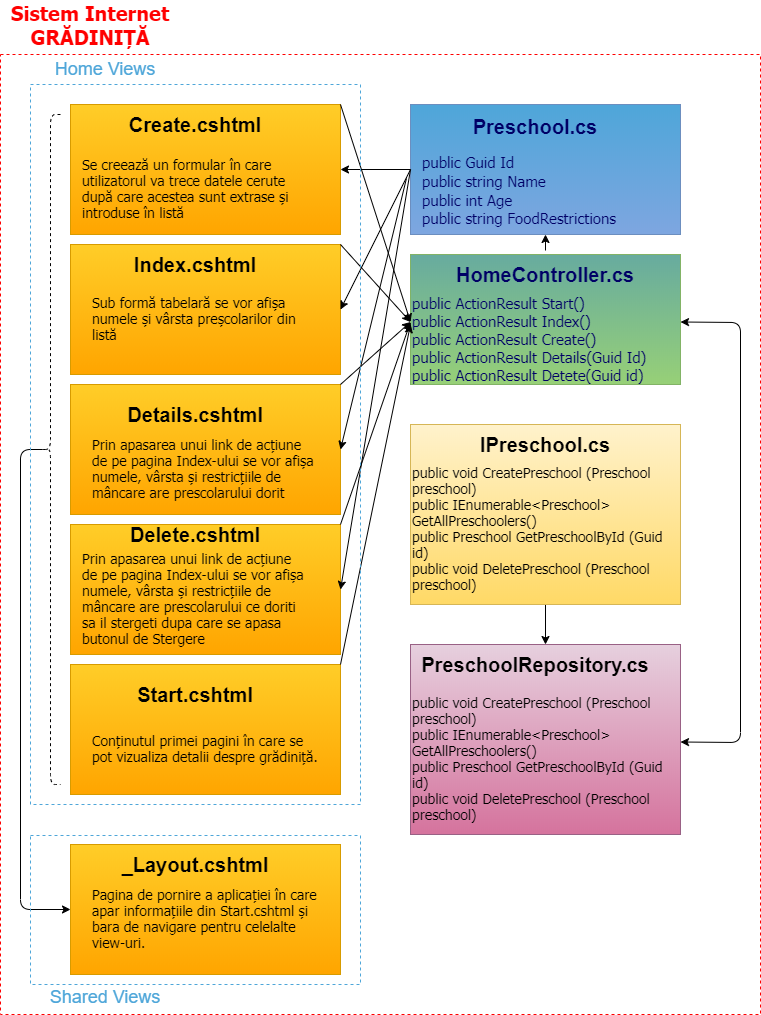

The diagram above was exported from draw.io. Its source (the exported page's mxGraphModel, read from the mxfile embedded in the PNG):
<mxGraphModel dx="1408" dy="741" grid="1" gridSize="10" guides="1" tooltips="1" connect="1" arrows="1" fold="1" page="1" pageScale="1" pageWidth="850" pageHeight="1100" math="0" shadow="0">
  <root>
    <mxCell id="0" />
    <mxCell id="1" parent="0" />
    <mxCell id="ofKFgDTkh64w5qBMrhPq-14" value="" style="endArrow=classic;html=1;fontSize=15;fontColor=#000066;" edge="1" parent="1">
      <mxGeometry width="50" height="50" relative="1" as="geometry">
        <mxPoint x="420" y="500" as="sourcePoint" />
        <mxPoint x="420" y="500" as="targetPoint" />
      </mxGeometry>
    </mxCell>
    <mxCell id="ofKFgDTkh64w5qBMrhPq-29" value="" style="rounded=0;whiteSpace=wrap;html=1;gradientColor=#ffa500;fillColor=#ffcd28;strokeColor=#d79b00;" vertex="1" parent="1">
      <mxGeometry x="100" y="170" width="270" height="130" as="geometry" />
    </mxCell>
    <mxCell id="ofKFgDTkh64w5qBMrhPq-46" value="Home Views" style="text;html=1;align=center;verticalAlign=middle;whiteSpace=wrap;rounded=0;fillColor=none;fontStyle=0;fontSize=18;fontColor=#4EA6D9;" vertex="1" parent="1">
      <mxGeometry x="60" y="120" width="150" height="30" as="geometry" />
    </mxCell>
    <mxCell id="ofKFgDTkh64w5qBMrhPq-65" value="" style="rounded=0;whiteSpace=wrap;html=1;gradientColor=#ffa500;fillColor=#ffcd28;strokeColor=#d79b00;fontStyle=1" vertex="1" parent="1">
      <mxGeometry x="100" y="310" width="270" height="130" as="geometry" />
    </mxCell>
    <mxCell id="ofKFgDTkh64w5qBMrhPq-66" value="" style="rounded=0;whiteSpace=wrap;html=1;gradientColor=#ffa500;fillColor=#ffcd28;strokeColor=#d79b00;" vertex="1" parent="1">
      <mxGeometry x="100" y="450" width="270" height="130" as="geometry" />
    </mxCell>
    <mxCell id="ofKFgDTkh64w5qBMrhPq-67" value="" style="rounded=0;whiteSpace=wrap;html=1;gradientColor=#ffa500;fillColor=#ffcd28;strokeColor=#d79b00;" vertex="1" parent="1">
      <mxGeometry x="100" y="590" width="270" height="130" as="geometry" />
    </mxCell>
    <mxCell id="ofKFgDTkh64w5qBMrhPq-68" value="" style="rounded=0;whiteSpace=wrap;html=1;gradientColor=#ffa500;fillColor=#ffcd28;strokeColor=#d79b00;" vertex="1" parent="1">
      <mxGeometry x="100" y="730" width="270" height="130" as="geometry" />
    </mxCell>
    <mxCell id="ofKFgDTkh64w5qBMrhPq-69" value="" style="rounded=0;whiteSpace=wrap;html=1;gradientColor=#7ea6e0;fillColor=#4EA6D9;strokeColor=#6c8ebf;" vertex="1" parent="1">
      <mxGeometry x="440" y="170" width="270" height="130" as="geometry" />
    </mxCell>
    <mxCell id="ofKFgDTkh64w5qBMrhPq-70" value="&lt;br style=&quot;font-size: 20px;&quot;&gt;Preschool.cs" style="text;html=1;align=center;verticalAlign=middle;whiteSpace=wrap;rounded=0;fillColor=none;fontStyle=1;fontSize=20;fontColor=#000066;" vertex="1" parent="1">
      <mxGeometry x="490" y="170" width="150" height="20" as="geometry" />
    </mxCell>
    <mxCell id="ofKFgDTkh64w5qBMrhPq-71" value="&lt;font style=&quot;font-size: 15px ; font-weight: normal&quot;&gt;public Guid Id&lt;br&gt;public string Name&lt;br&gt;public int Age&lt;br&gt;&lt;/font&gt;&lt;div style=&quot;font-size: 15px&quot;&gt;&lt;font style=&quot;font-size: 15px ; font-weight: normal&quot;&gt;public string FoodRestrictions&lt;/font&gt;&lt;/div&gt;" style="text;html=1;align=left;verticalAlign=middle;whiteSpace=wrap;rounded=0;fillColor=none;fontStyle=1;fontSize=16;fontColor=#000066;fontFamily=Tahoma;" vertex="1" parent="1">
      <mxGeometry x="450" y="220" width="250" height="70" as="geometry" />
    </mxCell>
    <mxCell id="ofKFgDTkh64w5qBMrhPq-72" value="" style="rounded=0;whiteSpace=wrap;html=1;gradientColor=#ffa500;fillColor=#ffcd28;strokeColor=#d79b00;" vertex="1" parent="1">
      <mxGeometry x="100" y="910" width="270" height="130" as="geometry" />
    </mxCell>
    <mxCell id="ofKFgDTkh64w5qBMrhPq-73" value="" style="rounded=0;whiteSpace=wrap;html=1;gradientColor=#97d077;fillColor=#67AB9F;strokeColor=#82b366;" vertex="1" parent="1">
      <mxGeometry x="440" y="320" width="270" height="130" as="geometry" />
    </mxCell>
    <mxCell id="ofKFgDTkh64w5qBMrhPq-101" style="edgeStyle=orthogonalEdgeStyle;rounded=0;orthogonalLoop=1;jettySize=auto;html=1;exitX=0.5;exitY=1;exitDx=0;exitDy=0;entryX=0.5;entryY=0;entryDx=0;entryDy=0;fontFamily=Tahoma;fontSize=14;fontColor=#000066;" edge="1" parent="1" source="ofKFgDTkh64w5qBMrhPq-74" target="ofKFgDTkh64w5qBMrhPq-75">
      <mxGeometry relative="1" as="geometry" />
    </mxCell>
    <mxCell id="ofKFgDTkh64w5qBMrhPq-74" value="" style="rounded=0;whiteSpace=wrap;html=1;gradientColor=#ffd966;fillColor=#fff2cc;strokeColor=#d6b656;" vertex="1" parent="1">
      <mxGeometry x="440" y="490" width="270" height="180" as="geometry" />
    </mxCell>
    <mxCell id="ofKFgDTkh64w5qBMrhPq-75" value="" style="rounded=0;whiteSpace=wrap;html=1;gradientColor=#d5739d;fillColor=#e6d0de;strokeColor=#996185;" vertex="1" parent="1">
      <mxGeometry x="440" y="710" width="270" height="190" as="geometry" />
    </mxCell>
    <mxCell id="ofKFgDTkh64w5qBMrhPq-76" value="HomeController.cs" style="text;html=1;align=center;verticalAlign=middle;whiteSpace=wrap;rounded=0;fillColor=none;fontStyle=1;fontSize=20;fontColor=#000066;" vertex="1" parent="1">
      <mxGeometry x="500" y="330" width="150" height="20" as="geometry" />
    </mxCell>
    <mxCell id="ofKFgDTkh64w5qBMrhPq-77" value="&lt;font style=&quot;font-weight: normal; font-size: 15px;&quot;&gt;public ActionResult Start()&lt;br style=&quot;font-size: 15px;&quot;&gt;public ActionResult Index()&lt;br style=&quot;font-size: 15px;&quot;&gt;public ActionResult Create()&lt;br style=&quot;font-size: 15px;&quot;&gt;public ActionResult Details(Guid Id)&lt;br style=&quot;font-size: 15px;&quot;&gt;public ActionResult Detete(Guid id)&lt;/font&gt;" style="text;html=1;align=left;verticalAlign=middle;whiteSpace=wrap;rounded=0;fillColor=none;fontStyle=1;fontSize=15;fontColor=#000066;fontFamily=Tahoma;" vertex="1" parent="1">
      <mxGeometry x="440" y="370" width="270" height="70" as="geometry" />
    </mxCell>
    <mxCell id="ofKFgDTkh64w5qBMrhPq-78" value="IPreschool.cs" style="text;html=1;align=center;verticalAlign=middle;whiteSpace=wrap;rounded=0;fillColor=none;fontStyle=1;fontSize=20;fontColor=#000000;" vertex="1" parent="1">
      <mxGeometry x="500" y="500" width="150" height="20" as="geometry" />
    </mxCell>
    <mxCell id="ofKFgDTkh64w5qBMrhPq-79" value="&lt;font style=&quot;font-size: 14px; font-weight: normal;&quot; color=&quot;#000000&quot;&gt;public void CreatePreschool (Preschool preschool)&lt;br style=&quot;font-size: 14px;&quot;&gt;public IEnumerable&amp;lt;Preschool&amp;gt; GetAllPreschoolers()&lt;br style=&quot;font-size: 14px;&quot;&gt;public Preschool GetPreschoolById (Guid id)&lt;br style=&quot;font-size: 14px;&quot;&gt;public void DeletePreschool (Preschool preschool)&lt;br style=&quot;font-size: 14px;&quot;&gt;&lt;/font&gt;" style="text;html=1;align=left;verticalAlign=middle;whiteSpace=wrap;rounded=0;fillColor=none;fontStyle=1;fontSize=14;fontColor=#FFFFFF;fontFamily=Tahoma;" vertex="1" parent="1">
      <mxGeometry x="440" y="560" width="270" height="70" as="geometry" />
    </mxCell>
    <mxCell id="ofKFgDTkh64w5qBMrhPq-81" value="PreschoolRepository.cs" style="text;html=1;align=center;verticalAlign=middle;whiteSpace=wrap;rounded=0;fillColor=none;fontStyle=1;fontSize=20;fontColor=#000000;" vertex="1" parent="1">
      <mxGeometry x="490" y="720" width="150" height="20" as="geometry" />
    </mxCell>
    <mxCell id="ofKFgDTkh64w5qBMrhPq-82" value="&lt;font style=&quot;font-size: 14px; font-weight: normal;&quot; color=&quot;#000000&quot;&gt;public void CreatePreschool (Preschool preschool)&lt;br style=&quot;font-size: 14px;&quot;&gt;public IEnumerable&amp;lt;Preschool&amp;gt; GetAllPreschoolers()&lt;br style=&quot;font-size: 14px;&quot;&gt;public Preschool GetPreschoolById (Guid id)&lt;br style=&quot;font-size: 14px;&quot;&gt;public void DeletePreschool (Preschool preschool)&lt;br style=&quot;font-size: 14px;&quot;&gt;&lt;/font&gt;" style="text;html=1;align=left;verticalAlign=middle;whiteSpace=wrap;rounded=0;fillColor=none;fontStyle=1;fontSize=14;fontColor=#FFFFFF;fontFamily=Tahoma;" vertex="1" parent="1">
      <mxGeometry x="440" y="790" width="270" height="70" as="geometry" />
    </mxCell>
    <mxCell id="ofKFgDTkh64w5qBMrhPq-85" value="Create.cshtml" style="text;html=1;align=center;verticalAlign=middle;whiteSpace=wrap;rounded=0;fillColor=none;fontStyle=1;fontSize=20;fontColor=#000000;" vertex="1" parent="1">
      <mxGeometry x="150" y="180" width="150" height="20" as="geometry" />
    </mxCell>
    <mxCell id="ofKFgDTkh64w5qBMrhPq-86" value="&lt;font style=&quot;font-size: 14px ; font-weight: normal&quot; color=&quot;#000000&quot;&gt;Se creează un formular în care utilizatorul va trece datele cerute după care acestea sunt extrase și introduse în listă&lt;br style=&quot;font-size: 14px&quot;&gt;&lt;/font&gt;" style="text;html=1;align=left;verticalAlign=middle;whiteSpace=wrap;rounded=0;fillColor=none;fontStyle=1;fontSize=14;fontColor=#FFFFFF;fontFamily=Tahoma;" vertex="1" parent="1">
      <mxGeometry x="110" y="220" width="230" height="70" as="geometry" />
    </mxCell>
    <mxCell id="ofKFgDTkh64w5qBMrhPq-87" value="Index.cshtml" style="text;html=1;align=center;verticalAlign=middle;whiteSpace=wrap;rounded=0;fillColor=none;fontStyle=1;fontSize=20;fontColor=#000000;" vertex="1" parent="1">
      <mxGeometry x="150" y="320" width="150" height="20" as="geometry" />
    </mxCell>
    <mxCell id="ofKFgDTkh64w5qBMrhPq-88" value="&lt;font style=&quot;font-size: 14px ; font-weight: normal&quot; color=&quot;#000000&quot;&gt;Sub formă tabelară se vor afișa numele și vârsta preșcolarilor din listă&lt;br style=&quot;font-size: 14px&quot;&gt;&lt;/font&gt;" style="text;html=1;align=left;verticalAlign=middle;whiteSpace=wrap;rounded=0;fillColor=none;fontStyle=1;fontSize=14;fontColor=#FFFFFF;fontFamily=Tahoma;" vertex="1" parent="1">
      <mxGeometry x="120" y="350" width="230" height="70" as="geometry" />
    </mxCell>
    <mxCell id="ofKFgDTkh64w5qBMrhPq-89" value="Details.cshtml" style="text;html=1;align=center;verticalAlign=middle;whiteSpace=wrap;rounded=0;fillColor=none;fontStyle=1;fontSize=20;fontColor=#000000;" vertex="1" parent="1">
      <mxGeometry x="150" y="470" width="150" height="20" as="geometry" />
    </mxCell>
    <mxCell id="ofKFgDTkh64w5qBMrhPq-90" value="&lt;font style=&quot;font-size: 14px ; font-weight: normal&quot; color=&quot;#000000&quot;&gt;Prin apasarea unui link de acțiune de pe pagina Index-ului se vor afișa numele, vârsta și restricțiile de mâncare are prescolarului dorit&lt;br style=&quot;font-size: 14px&quot;&gt;&lt;/font&gt;" style="text;html=1;align=left;verticalAlign=middle;whiteSpace=wrap;rounded=0;fillColor=none;fontStyle=1;fontSize=14;fontColor=#FFFFFF;fontFamily=Tahoma;" vertex="1" parent="1">
      <mxGeometry x="120" y="500" width="230" height="70" as="geometry" />
    </mxCell>
    <mxCell id="ofKFgDTkh64w5qBMrhPq-91" value="Delete.cshtml" style="text;html=1;align=center;verticalAlign=middle;whiteSpace=wrap;rounded=0;fillColor=none;fontStyle=1;fontSize=20;fontColor=#000000;" vertex="1" parent="1">
      <mxGeometry x="150" y="590" width="150" height="20" as="geometry" />
    </mxCell>
    <mxCell id="ofKFgDTkh64w5qBMrhPq-92" value="&lt;font style=&quot;font-size: 14px ; font-weight: normal&quot; color=&quot;#000000&quot;&gt;Prin apasarea unui link de acțiune de pe pagina Index-ului se vor afișa numele, vârsta și restricțiile de mâncare are prescolarului ce doriti sa il stergeti dupa care se apasa butonul de Stergere&lt;br style=&quot;font-size: 14px&quot;&gt;&lt;/font&gt;" style="text;html=1;align=left;verticalAlign=middle;whiteSpace=wrap;rounded=0;fillColor=none;fontStyle=1;fontSize=14;fontColor=#FFFFFF;fontFamily=Tahoma;" vertex="1" parent="1">
      <mxGeometry x="110" y="630" width="230" height="70" as="geometry" />
    </mxCell>
    <mxCell id="ofKFgDTkh64w5qBMrhPq-93" value="&lt;font style=&quot;font-size: 14px ; font-weight: normal&quot; color=&quot;#000000&quot;&gt;Conținutul primei pagini în care se pot vizualiza detalii despre grădiniță.&lt;br style=&quot;font-size: 14px&quot;&gt;&lt;/font&gt;" style="text;html=1;align=left;verticalAlign=middle;whiteSpace=wrap;rounded=0;fillColor=none;fontStyle=1;fontSize=14;fontColor=#FFFFFF;fontFamily=Tahoma;" vertex="1" parent="1">
      <mxGeometry x="120" y="780" width="230" height="70" as="geometry" />
    </mxCell>
    <mxCell id="ofKFgDTkh64w5qBMrhPq-94" value="Start.cshtml" style="text;html=1;align=center;verticalAlign=middle;whiteSpace=wrap;rounded=0;fillColor=none;fontStyle=1;fontSize=20;fontColor=#000000;" vertex="1" parent="1">
      <mxGeometry x="150" y="750" width="150" height="20" as="geometry" />
    </mxCell>
    <mxCell id="ofKFgDTkh64w5qBMrhPq-95" value="_Layout.cshtml" style="text;html=1;align=center;verticalAlign=middle;whiteSpace=wrap;rounded=0;fillColor=none;fontStyle=1;fontSize=20;fontColor=#000000;" vertex="1" parent="1">
      <mxGeometry x="150" y="920" width="150" height="20" as="geometry" />
    </mxCell>
    <mxCell id="ofKFgDTkh64w5qBMrhPq-96" value="&lt;font style=&quot;font-size: 14px ; font-weight: normal&quot; color=&quot;#000000&quot;&gt;Pagina de pornire a aplicației în care apar informațiile din Start.cshtml și bara de navigare pentru celelalte view-uri.&lt;br style=&quot;font-size: 14px&quot;&gt;&lt;/font&gt;" style="text;html=1;align=left;verticalAlign=middle;whiteSpace=wrap;rounded=0;fillColor=none;fontStyle=1;fontSize=14;fontColor=#FFFFFF;fontFamily=Tahoma;" vertex="1" parent="1">
      <mxGeometry x="120" y="950" width="230" height="70" as="geometry" />
    </mxCell>
    <mxCell id="ofKFgDTkh64w5qBMrhPq-97" value="" style="endArrow=classic;html=1;fontFamily=Tahoma;fontSize=14;fontColor=#000066;entryX=1;entryY=0.5;entryDx=0;entryDy=0;exitX=0;exitY=0.5;exitDx=0;exitDy=0;" edge="1" parent="1" source="ofKFgDTkh64w5qBMrhPq-69" target="ofKFgDTkh64w5qBMrhPq-67">
      <mxGeometry width="50" height="50" relative="1" as="geometry">
        <mxPoint x="390" y="130" as="sourcePoint" />
        <mxPoint x="440" y="80" as="targetPoint" />
      </mxGeometry>
    </mxCell>
    <mxCell id="ofKFgDTkh64w5qBMrhPq-98" value="" style="endArrow=classic;html=1;fontFamily=Tahoma;fontSize=14;fontColor=#000066;entryX=1;entryY=0.5;entryDx=0;entryDy=0;exitX=-0.015;exitY=0.569;exitDx=0;exitDy=0;exitPerimeter=0;" edge="1" parent="1" source="ofKFgDTkh64w5qBMrhPq-69" target="ofKFgDTkh64w5qBMrhPq-66">
      <mxGeometry width="50" height="50" relative="1" as="geometry">
        <mxPoint x="360" y="400" as="sourcePoint" />
        <mxPoint x="410" y="350" as="targetPoint" />
      </mxGeometry>
    </mxCell>
    <mxCell id="ofKFgDTkh64w5qBMrhPq-99" value="" style="endArrow=classic;html=1;fontFamily=Tahoma;fontSize=14;fontColor=#000066;entryX=1;entryY=0.5;entryDx=0;entryDy=0;exitX=0;exitY=0.5;exitDx=0;exitDy=0;" edge="1" parent="1" source="ofKFgDTkh64w5qBMrhPq-69" target="ofKFgDTkh64w5qBMrhPq-65">
      <mxGeometry width="50" height="50" relative="1" as="geometry">
        <mxPoint x="420" y="150" as="sourcePoint" />
        <mxPoint x="470" y="100" as="targetPoint" />
      </mxGeometry>
    </mxCell>
    <mxCell id="ofKFgDTkh64w5qBMrhPq-100" value="" style="endArrow=classic;html=1;fontFamily=Tahoma;fontSize=14;fontColor=#000066;entryX=1;entryY=0.5;entryDx=0;entryDy=0;exitX=0;exitY=0.5;exitDx=0;exitDy=0;" edge="1" parent="1" source="ofKFgDTkh64w5qBMrhPq-69" target="ofKFgDTkh64w5qBMrhPq-29">
      <mxGeometry width="50" height="50" relative="1" as="geometry">
        <mxPoint x="450" y="150" as="sourcePoint" />
        <mxPoint x="570" y="100" as="targetPoint" />
      </mxGeometry>
    </mxCell>
    <mxCell id="ofKFgDTkh64w5qBMrhPq-102" value="" style="shape=curlyBracket;whiteSpace=wrap;html=1;rounded=1;dashed=1;fillColor=#67AB9F;gradientColor=#7EA6E0;fontFamily=Tahoma;fontSize=14;fontColor=#000066;" vertex="1" parent="1">
      <mxGeometry x="70" y="180" width="20" height="670" as="geometry" />
    </mxCell>
    <mxCell id="ofKFgDTkh64w5qBMrhPq-104" value="" style="edgeStyle=elbowEdgeStyle;elbow=horizontal;endArrow=classic;html=1;fontFamily=Tahoma;fontSize=14;fontColor=#000066;exitX=0.1;exitY=0.5;exitDx=0;exitDy=0;exitPerimeter=0;entryX=0;entryY=0.5;entryDx=0;entryDy=0;" edge="1" parent="1" source="ofKFgDTkh64w5qBMrhPq-102" target="ofKFgDTkh64w5qBMrhPq-72">
      <mxGeometry width="50" height="50" relative="1" as="geometry">
        <mxPoint x="30" y="1110" as="sourcePoint" />
        <mxPoint x="80" y="1060" as="targetPoint" />
        <Array as="points">
          <mxPoint x="50" y="790" />
        </Array>
      </mxGeometry>
    </mxCell>
    <mxCell id="ofKFgDTkh64w5qBMrhPq-105" value="" style="endArrow=classic;html=1;fontFamily=Tahoma;fontSize=14;fontColor=#000066;exitX=1;exitY=0;exitDx=0;exitDy=0;entryX=0;entryY=0.25;entryDx=0;entryDy=0;" edge="1" parent="1" source="ofKFgDTkh64w5qBMrhPq-29" target="ofKFgDTkh64w5qBMrhPq-77">
      <mxGeometry width="50" height="50" relative="1" as="geometry">
        <mxPoint x="330" y="140" as="sourcePoint" />
        <mxPoint x="380" y="90" as="targetPoint" />
      </mxGeometry>
    </mxCell>
    <mxCell id="ofKFgDTkh64w5qBMrhPq-106" value="" style="endArrow=classic;html=1;fontFamily=Tahoma;fontSize=14;fontColor=#000066;entryX=0;entryY=0.25;entryDx=0;entryDy=0;exitX=1;exitY=0;exitDx=0;exitDy=0;" edge="1" parent="1" source="ofKFgDTkh64w5qBMrhPq-65" target="ofKFgDTkh64w5qBMrhPq-77">
      <mxGeometry width="50" height="50" relative="1" as="geometry">
        <mxPoint x="370" y="370" as="sourcePoint" />
        <mxPoint x="400" y="90" as="targetPoint" />
      </mxGeometry>
    </mxCell>
    <mxCell id="ofKFgDTkh64w5qBMrhPq-107" value="" style="endArrow=classic;html=1;fontFamily=Tahoma;fontSize=14;fontColor=#000066;exitX=1;exitY=0;exitDx=0;exitDy=0;entryX=0;entryY=0.25;entryDx=0;entryDy=0;" edge="1" parent="1" source="ofKFgDTkh64w5qBMrhPq-66" target="ofKFgDTkh64w5qBMrhPq-77">
      <mxGeometry width="50" height="50" relative="1" as="geometry">
        <mxPoint x="360" y="150" as="sourcePoint" />
        <mxPoint x="410" y="100" as="targetPoint" />
      </mxGeometry>
    </mxCell>
    <mxCell id="ofKFgDTkh64w5qBMrhPq-108" value="" style="endArrow=classic;html=1;fontFamily=Tahoma;fontSize=14;fontColor=#000066;exitX=1;exitY=0;exitDx=0;exitDy=0;" edge="1" parent="1" source="ofKFgDTkh64w5qBMrhPq-68">
      <mxGeometry width="50" height="50" relative="1" as="geometry">
        <mxPoint x="370" y="160" as="sourcePoint" />
        <mxPoint x="440" y="390" as="targetPoint" />
      </mxGeometry>
    </mxCell>
    <mxCell id="ofKFgDTkh64w5qBMrhPq-109" value="" style="endArrow=classic;html=1;fontFamily=Tahoma;fontSize=14;fontColor=#000066;entryX=0;entryY=0.25;entryDx=0;entryDy=0;exitX=1;exitY=0;exitDx=0;exitDy=0;" edge="1" parent="1" source="ofKFgDTkh64w5qBMrhPq-67" target="ofKFgDTkh64w5qBMrhPq-77">
      <mxGeometry width="50" height="50" relative="1" as="geometry">
        <mxPoint x="380" y="170" as="sourcePoint" />
        <mxPoint x="430" y="120" as="targetPoint" />
      </mxGeometry>
    </mxCell>
    <mxCell id="ofKFgDTkh64w5qBMrhPq-111" value="" style="endArrow=classic;html=1;fontFamily=Tahoma;fontSize=14;fontColor=#000066;entryX=0.5;entryY=1;entryDx=0;entryDy=0;" edge="1" parent="1" target="ofKFgDTkh64w5qBMrhPq-69">
      <mxGeometry width="50" height="50" relative="1" as="geometry">
        <mxPoint x="575" y="316" as="sourcePoint" />
        <mxPoint x="790" y="266" as="targetPoint" />
      </mxGeometry>
    </mxCell>
    <mxCell id="ofKFgDTkh64w5qBMrhPq-114" value="" style="endArrow=classic;startArrow=classic;html=1;fontFamily=Tahoma;fontSize=14;fontColor=#000066;entryX=1;entryY=0.25;entryDx=0;entryDy=0;exitX=1;exitY=0.25;exitDx=0;exitDy=0;" edge="1" parent="1" source="ofKFgDTkh64w5qBMrhPq-82" target="ofKFgDTkh64w5qBMrhPq-77">
      <mxGeometry width="50" height="50" relative="1" as="geometry">
        <mxPoint x="780" y="780" as="sourcePoint" />
        <mxPoint x="810" y="490" as="targetPoint" />
        <Array as="points">
          <mxPoint x="770" y="808" />
          <mxPoint x="770" y="388" />
        </Array>
      </mxGeometry>
    </mxCell>
    <mxCell id="ofKFgDTkh64w5qBMrhPq-116" value="" style="rounded=0;whiteSpace=wrap;html=1;dashed=1;fillColor=none;gradientColor=#7EA6E0;fontFamily=Tahoma;fontSize=14;fontColor=#000066;strokeColor=#4EA6D9;" vertex="1" parent="1">
      <mxGeometry x="60" y="150" width="330" height="720" as="geometry" />
    </mxCell>
    <mxCell id="ofKFgDTkh64w5qBMrhPq-117" value="" style="rounded=0;whiteSpace=wrap;html=1;dashed=1;fillColor=none;gradientColor=#7EA6E0;fontFamily=Tahoma;fontSize=14;fontColor=#000066;strokeColor=#4EA6D9;" vertex="1" parent="1">
      <mxGeometry x="60" y="901" width="330" height="149" as="geometry" />
    </mxCell>
    <mxCell id="ofKFgDTkh64w5qBMrhPq-118" value="Shared Views" style="text;html=1;align=center;verticalAlign=middle;whiteSpace=wrap;rounded=0;fillColor=none;fontStyle=0;fontSize=18;fontColor=#4EA6D9;" vertex="1" parent="1">
      <mxGeometry x="60" y="1048" width="150" height="30" as="geometry" />
    </mxCell>
    <mxCell id="ofKFgDTkh64w5qBMrhPq-119" value="" style="rounded=0;whiteSpace=wrap;html=1;dashed=1;strokeColor=#FF0000;fillColor=none;gradientColor=#7EA6E0;fontFamily=Tahoma;fontSize=14;fontColor=#000066;" vertex="1" parent="1">
      <mxGeometry x="30" y="120" width="760" height="960" as="geometry" />
    </mxCell>
    <mxCell id="ofKFgDTkh64w5qBMrhPq-120" value="Sistem Internet&lt;br style=&quot;font-size: 20px;&quot;&gt;GRĂDINIȚĂ" style="text;html=1;strokeColor=none;fillColor=none;align=center;verticalAlign=middle;whiteSpace=wrap;rounded=0;dashed=1;fontFamily=Tahoma;fontSize=20;fontColor=#FF0000;fontStyle=1" vertex="1" parent="1">
      <mxGeometry x="30" y="80" width="180" height="20" as="geometry" />
    </mxCell>
  </root>
</mxGraphModel>